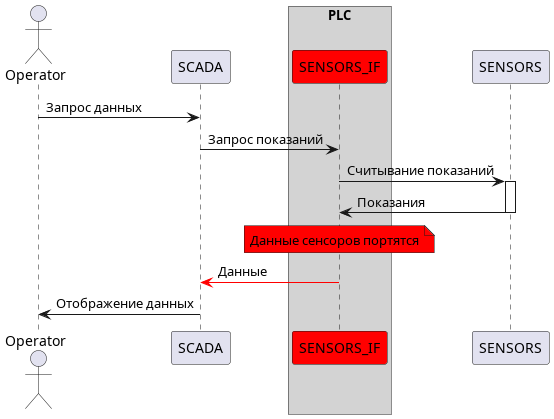

The diagram above was rendered by PlantUML. Its source (embedded in the PNG):
@startuml solution
actor       Operator as o
participant SCADA as scada

box "PLC" #LightGray
    participant SENSORS_IF as sif #red
endbox
participant SENSORS as sensors


o -> scada: Запрос данных
scada -> sif: Запрос показаний
sif -> sensors: Считывание показаний

activate sensors
sensors -> sif: Показания
deactivate sensors

note over sif #red: Данные сенсоров портятся 
sif -[#red]> scada: Данные
scada -> o: Отображение данных

@enduml